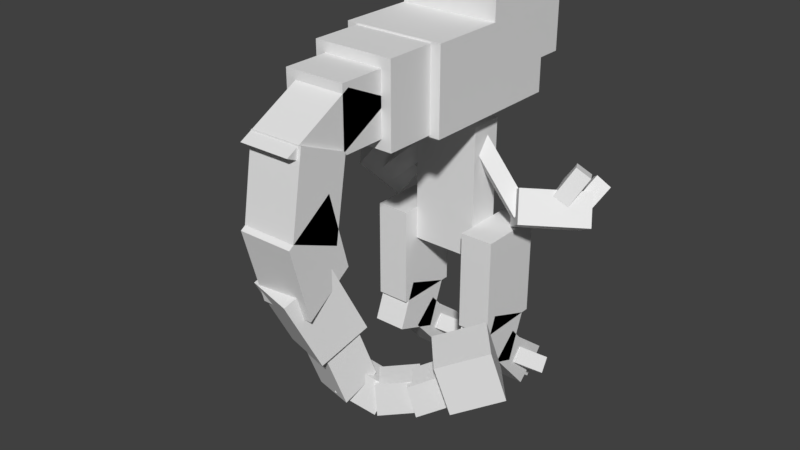 # Source: Mewtwo_Mega-Y.blend  (saved by Blender 2.77.0; exported with 4.5.12 LTS)
import bpy
from mathutils import Matrix  # noqa: F401  (used for matrix-valued properties, if any)

bpy.ops.wm.read_factory_settings(use_empty=True)
scene = bpy.context.scene
scene.name = 'Scene'

# ---- collections
col_collection_1 = bpy.data.collections.new('Collection 1'); scene.collection.children.link(col_collection_1)

# ---- world
world_world = bpy.data.worlds.new('World'); scene.world = world_world
world_world.color = (0.05088, 0.05088, 0.05088)
world_world.use_sun_shadow = False
world_world.sun_shadow_jitter_overblur = 0.0
world_world.cycles.sampling_method = 'MANUAL'

# ---- meshes
me_body = bpy.data.meshes.new('Body')
me_body.from_pydata([(0.125, -0.2781, -0.02813), (-0.125, -0.2781, -0.02813), (-0.125, 0.2219, -0.02813), (0.125, 0.2219, -0.02813), (-0.125, -0.2781, 0.09687), (0.125, -0.2781, 0.09687), (0.125, 0.2219, 0.09687), (-0.125, 0.2219, 0.09687), (0.03125, -0.09688, -0.06563), (-0.03125, -0.09688, -0.06563), (-0.03125, 0.1531, -0.06563), (0.03125, 0.1531, -0.06563), (-0.03125, -0.09688, -0.003125), (0.03125, -0.09688, -0.003125), (0.03125, 0.1531, -0.003125), (-0.03125, 0.1531, -0.003125)], [], [(0, 1, 2, 3), (4, 5, 6, 7), (3, 2, 7, 6), (5, 4, 1, 0), (5, 0, 3, 6), (1, 4, 7, 2), (8, 9, 10, 11), (12, 13, 14, 15), (11, 10, 15, 14), (13, 12, 9, 8), (13, 8, 11, 14), (9, 12, 15, 10)])
_uv = me_body.uv_layers.new(name='UVMap')
_uv.uv.foreach_set('vector', [0.2344, 0.6875, 0.2656, 0.6875, 0.2656, 0.75, 0.2344, 0.75, 0.2969, 0.6875, 0.3281, 0.6875, 0.3281, 0.75, 0.2969, 0.75, 0.2344, 0.75, 0.2656, 0.75, 0.2656, 0.8125, 0.2344, 0.8125, 0.2656, 0.75, 0.2969, 0.75, 0.2969, 0.8125, 0.2656, 0.8125, 0.2031, 0.6875, 0.2344, 0.6875, 0.2344, 0.75, 0.2031, 0.75, 0.2656, 0.6875, 0.2969, 0.6875, 0.2969, 0.75, 0.2656, 0.75, 0.2188, 0.7188, 0.2344, 0.7188, 0.2344, 0.7812, 0.2188, 0.7812, 0.25, 0.7188, 0.2656, 0.7188, 0.2656, 0.7812, 0.25, 0.7812, 0.2188, 0.7812, 0.2344, 0.7812, 0.2344, 0.8125, 0.2188, 0.8125, 0.2344, 0.7812, 0.25, 0.7812, 0.25, 0.8125, 0.2344, 0.8125, 0.2031, 0.7188, 0.2188, 0.7188, 0.2188, 0.7812, 0.2031, 0.7812, 0.2344, 0.7188, 0.25, 0.7188, 0.25, 0.7812, 0.2344, 0.7812])
me_body.use_remesh_preserve_volume = False
me_body.use_remesh_preserve_attributes = False
me_body.use_mirror_vertex_groups = False
me_body.update()
me_r_group_leg = bpy.data.meshes.new('R_Group_Leg')
me_r_group_leg.from_pydata([(0.0625, -0.1875, -0.125), (-0.0625, -0.1875, -0.125), (-0.0625, 0.1875, -0.125), (0.0625, 0.1875, -0.125), (-0.0625, -0.1875, 0.125), (0.0625, -0.1875, 0.125), (0.0625, 0.1875, 0.125), (-0.0625, 0.1875, 0.125)], [], [(0, 1, 2, 3), (4, 5, 6, 7), (3, 2, 7, 6), (5, 4, 1, 0), (5, 0, 3, 6), (1, 4, 7, 2)])
_uv = me_r_group_leg.uv_layers.new(name='UVMap')
_uv.uv.foreach_set('vector', [0.0625, 0.0, 0.09375, 0.0, 0.09375, 0.1875, 0.0625, 0.1875, 0.1562, 0.0, 0.1875, 0.0, 0.1875, 0.1875, 0.1562, 0.1875, 0.0625, 0.1875, 0.09375, 0.1875, 0.09375, 0.3125, 0.0625, 0.3125, 0.09375, 0.1875, 0.125, 0.1875, 0.125, 0.3125, 0.09375, 0.3125, 0.0, 0.0, 0.0625, 0.0, 0.0625, 0.1875, 0.0, 0.1875, 0.09375, 0.0, 0.1562, 0.0, 0.1562, 0.1875, 0.09375, 0.1875])
me_r_group_leg.use_remesh_preserve_volume = False
me_r_group_leg.use_remesh_preserve_attributes = False
me_r_group_leg.use_mirror_vertex_groups = False
me_r_group_leg.update()
me_r_leg = bpy.data.meshes.new('R_Leg')
me_r_leg.from_pydata([(0.0625, -0.121, -0.0542), (-0.0625, -0.121, -0.0542), (-0.0625, 0.0542, -0.121), (0.0625, 0.0542, -0.121), (-0.0625, -0.0542, 0.121), (0.0625, -0.0542, 0.121), (0.0625, 0.121, 0.0542), (-0.0625, 0.121, 0.0542)], [], [(0, 1, 2, 3), (4, 5, 6, 7), (3, 2, 7, 6), (5, 4, 1, 0), (5, 0, 3, 6), (1, 4, 7, 2)])
_uv = me_r_leg.uv_layers.new(name='UVMap')
_uv.uv.foreach_set('vector', [0.0625, 0.09375, 0.09375, 0.09375, 0.09375, 0.1875, 0.0625, 0.1875, 0.1406, 0.09375, 0.1719, 0.09375, 0.1719, 0.1875, 0.1406, 0.1875, 0.0625, 0.1875, 0.09375, 0.1875, 0.09375, 0.2812, 0.0625, 0.2812, 0.09375, 0.1875, 0.125, 0.1875, 0.125, 0.2812, 0.09375, 0.2812, 0.01562, 0.09375, 0.0625, 0.09375, 0.0625, 0.1875, 0.01562, 0.1875, 0.09375, 0.09375, 0.1406, 0.09375, 0.1406, 0.1875, 0.09375, 0.1875])
me_r_leg.use_remesh_preserve_volume = False
me_r_leg.use_remesh_preserve_attributes = False
me_r_leg.use_mirror_vertex_groups = False
me_r_leg.update()
me_r_foot = bpy.data.meshes.new('R_Foot')
me_r_foot.from_pydata([(0.0625, -0.05166, -0.1299), (-0.0625, -0.05166, -0.1299), (-0.0625, 0.1349, 0.03658), (0.0625, 0.1349, 0.03658), (-0.0625, -0.1349, -0.03658), (0.0625, -0.1349, -0.03658), (0.0625, 0.05166, 0.1299), (-0.0625, 0.05166, 0.1299)], [], [(0, 1, 2, 3), (4, 5, 6, 7), (3, 2, 7, 6), (5, 4, 1, 0), (5, 0, 3, 6), (1, 4, 7, 2)])
_uv = me_r_foot.uv_layers.new(name='UVMap')
_uv.uv.foreach_set('vector', [0.0625, 0.0625, 0.09375, 0.0625, 0.09375, 0.1875, 0.0625, 0.1875, 0.125, 0.0625, 0.1562, 0.0625, 0.1562, 0.1875, 0.125, 0.1875, 0.0625, 0.1875, 0.09375, 0.1875, 0.09375, 0.25, 0.0625, 0.25, 0.09375, 0.1875, 0.125, 0.1875, 0.125, 0.25, 0.09375, 0.25, 0.03125, 0.0625, 0.0625, 0.0625, 0.0625, 0.1875, 0.03125, 0.1875, 0.09375, 0.0625, 0.125, 0.0625, 0.125, 0.1875, 0.09375, 0.1875])
me_r_foot.use_remesh_preserve_volume = False
me_r_foot.use_remesh_preserve_attributes = False
me_r_foot.use_mirror_vertex_groups = False
me_r_foot.update()
me_r_finger_3 = bpy.data.meshes.new('R_Finger_3')
me_r_finger_3.from_pydata([(-0.002292, -0.0197, -0.07393), (-0.0557, 0.004524, -0.05232), (0.008171, 0.06784, 0.0345), (0.06157, 0.04361, 0.01289), (-0.06157, -0.04361, -0.01289), (-0.00817, -0.06784, -0.0345), (0.0557, -0.004525, 0.05231), (0.002293, 0.0197, 0.07393)], [], [(0, 1, 2, 3), (4, 5, 6, 7), (3, 2, 7, 6), (5, 4, 1, 0), (5, 0, 3, 6), (1, 4, 7, 2)])
_uv = me_r_finger_3.uv_layers.new(name='UVMap')
_uv.uv.foreach_set('vector', [0.07812, 0.3438, 0.09375, 0.3438, 0.09375, 0.4062, 0.07812, 0.4062, 0.1094, 0.3438, 0.125, 0.3438, 0.125, 0.4062, 0.1094, 0.4062, 0.07812, 0.4062, 0.09375, 0.4062, 0.09375, 0.4375, 0.07812, 0.4375, 0.09375, 0.4062, 0.1094, 0.4062, 0.1094, 0.4375, 0.09375, 0.4375, 0.0625, 0.3438, 0.07812, 0.3438, 0.07812, 0.4062, 0.0625, 0.4062, 0.09375, 0.3438, 0.1094, 0.3438, 0.1094, 0.4062, 0.09375, 0.4062])
me_r_finger_3.use_remesh_preserve_volume = False
me_r_finger_3.use_remesh_preserve_attributes = False
me_r_finger_3.use_mirror_vertex_groups = False
me_r_finger_3.update()
me_r_finger_2 = bpy.data.meshes.new('R_Finger_2')
me_r_finger_2.from_pydata([(0.0557, 0.004525, -0.05232), (0.002293, -0.0197, -0.07393), (-0.06157, 0.04361, 0.01289), (-0.00817, 0.06784, 0.0345), (0.008171, -0.06784, -0.0345), (0.06157, -0.04361, -0.01289), (-0.002292, 0.0197, 0.07393), (-0.0557, -0.004524, 0.05231)], [], [(0, 1, 2, 3), (4, 5, 6, 7), (3, 2, 7, 6), (5, 4, 1, 0), (5, 0, 3, 6), (1, 4, 7, 2)])
_uv = me_r_finger_2.uv_layers.new(name='UVMap')
_uv.uv.foreach_set('vector', [0.07812, 0.3438, 0.09375, 0.3438, 0.09375, 0.4062, 0.07812, 0.4062, 0.1094, 0.3438, 0.125, 0.3438, 0.125, 0.4062, 0.1094, 0.4062, 0.07812, 0.4062, 0.09375, 0.4062, 0.09375, 0.4375, 0.07812, 0.4375, 0.09375, 0.4062, 0.1094, 0.4062, 0.1094, 0.4375, 0.09375, 0.4375, 0.0625, 0.3438, 0.07812, 0.3438, 0.07812, 0.4062, 0.0625, 0.4062, 0.09375, 0.3438, 0.1094, 0.3438, 0.1094, 0.4062, 0.09375, 0.4062])
me_r_finger_2.use_remesh_preserve_volume = False
me_r_finger_2.use_remesh_preserve_attributes = False
me_r_finger_2.use_mirror_vertex_groups = False
me_r_finger_2.update()
me_r_finger_1 = bpy.data.meshes.new('R_Finger_1')
me_r_finger_1.from_pydata([(0.03125, -0.008134, -0.1124), (-0.03125, -0.008134, -0.1124), (-0.03125, 0.1069, 0.03571), (0.03125, 0.1069, 0.03571), (-0.03125, -0.1069, -0.03571), (0.03125, -0.1069, -0.03571), (0.03125, 0.008135, 0.1124), (-0.03125, 0.008135, 0.1124)], [], [(0, 1, 2, 3), (4, 5, 6, 7), (3, 2, 7, 6), (5, 4, 1, 0), (5, 0, 3, 6), (1, 4, 7, 2)])
_uv = me_r_finger_1.uv_layers.new(name='UVMap')
_uv.uv.foreach_set('vector', [0.0625, 0.3125, 0.07812, 0.3125, 0.07812, 0.4062, 0.0625, 0.4062, 0.1094, 0.3125, 0.125, 0.3125, 0.125, 0.4062, 0.1094, 0.4062, 0.0625, 0.4062, 0.07812, 0.4062, 0.07812, 0.4688, 0.0625, 0.4688, 0.07812, 0.4062, 0.09375, 0.4062, 0.09375, 0.4688, 0.07812, 0.4688, 0.03125, 0.3125, 0.0625, 0.3125, 0.0625, 0.4062, 0.03125, 0.4062, 0.07812, 0.3125, 0.1094, 0.3125, 0.1094, 0.4062, 0.07812, 0.4062])
me_r_finger_1.use_remesh_preserve_volume = False
me_r_finger_1.use_remesh_preserve_attributes = False
me_r_finger_1.use_mirror_vertex_groups = False
me_r_finger_1.update()
me_r_arm = bpy.data.meshes.new('R_Arm')
me_r_arm.from_pydata([(0.1982, -0.2417, -0.04405), (0.1671, -0.2677, 0.003522), (-0.03375, -0.02832, 0.003522), (-0.002697, -0.002263, -0.04405), (0.2036, -0.2371, 0.04405), (0.2346, -0.2111, -0.003521), (0.03375, 0.02832, -0.003521), (0.002698, 0.002264, 0.04405)], [], [(0, 1, 2, 3), (4, 5, 6, 7), (3, 2, 7, 6), (5, 4, 1, 0), (5, 0, 3, 6), (1, 4, 7, 2)])
_uv = me_r_arm.uv_layers.new(name='UVMap')
_uv.uv.foreach_set('vector', [0.2656, 0.5625, 0.2812, 0.5625, 0.2812, 0.7188, 0.2656, 0.7188, 0.2969, 0.5625, 0.3125, 0.5625, 0.3125, 0.7188, 0.2969, 0.7188, 0.2656, 0.7188, 0.2812, 0.7188, 0.2812, 0.75, 0.2656, 0.75, 0.2812, 0.7188, 0.2969, 0.7188, 0.2969, 0.75, 0.2812, 0.75, 0.25, 0.5625, 0.2656, 0.5625, 0.2656, 0.7188, 0.25, 0.7188, 0.2812, 0.5625, 0.2969, 0.5625, 0.2969, 0.7188, 0.2812, 0.7188])
me_r_arm.use_remesh_preserve_volume = False
me_r_arm.use_remesh_preserve_attributes = False
me_r_arm.use_mirror_vertex_groups = False
me_r_arm.update()
me_r_hand = bpy.data.meshes.new('R_Hand')
me_r_hand.from_pydata([(0.09675, 0.01137, -0.2401), (0.131, -0.09737, -0.1889), (-0.06026, -0.08195, -0.02855), (-0.09447, 0.02679, -0.07983), (0.2403, -0.005632, -0.06725), (0.2061, 0.1031, -0.1185), (0.01486, 0.1185, 0.04177), (0.04908, 0.009791, 0.09305)], [], [(0, 1, 2, 3), (4, 5, 6, 7), (3, 2, 7, 6), (5, 4, 1, 0), (5, 0, 3, 6), (1, 4, 7, 2)])
_uv = me_r_hand.uv_layers.new(name='UVMap')
_uv.uv.foreach_set('vector', [0.2188, 0.6875, 0.25, 0.6875, 0.25, 0.8125, 0.2188, 0.8125, 0.2969, 0.6875, 0.3281, 0.6875, 0.3281, 0.8125, 0.2969, 0.8125, 0.2188, 0.8125, 0.25, 0.8125, 0.25, 0.9062, 0.2188, 0.9062, 0.25, 0.8125, 0.2812, 0.8125, 0.2812, 0.9062, 0.25, 0.9062, 0.1719, 0.6875, 0.2188, 0.6875, 0.2188, 0.8125, 0.1719, 0.8125, 0.25, 0.6875, 0.2969, 0.6875, 0.2969, 0.8125, 0.25, 0.8125])
me_r_hand.use_remesh_preserve_volume = False
me_r_hand.use_remesh_preserve_attributes = False
me_r_hand.use_mirror_vertex_groups = False
me_r_hand.update()
me_finger_005 = bpy.data.meshes.new('Finger.005')
me_finger_005.from_pydata([(-0.002477, -0.02016, -0.0738), (0.01408, -0.06182, 0.04288), (-0.03514, -0.02829, 0.06184), (-0.0517, 0.01337, -0.05485), (0.0517, -0.01337, 0.05485), (0.03514, 0.02829, -0.06184), (-0.01408, 0.06182, -0.04288), (0.002477, 0.02016, 0.0738)], [], [(0, 1, 2, 3), (4, 5, 6, 7), (3, 2, 7, 6), (5, 4, 1, 0), (5, 0, 3, 6), (1, 4, 7, 2)])
_uv = me_finger_005.uv_layers.new(name='UVMap')
_uv.uv.foreach_set('vector', [0.01562, 0.3125, 0.04688, 0.3125, 0.04688, 0.3438, 0.01562, 0.3438, 0.0625, 0.3125, 0.09375, 0.3125, 0.09375, 0.3438, 0.0625, 0.3438, 0.01562, 0.3438, 0.04688, 0.3438, 0.04688, 0.375, 0.01562, 0.375, 0.04688, 0.3438, 0.07812, 0.3438, 0.07812, 0.375, 0.04688, 0.375, 0.0, 0.3125, 0.01562, 0.3125, 0.01562, 0.3438, 0.0, 0.3438, 0.04688, 0.3125, 0.0625, 0.3125, 0.0625, 0.3438, 0.04688, 0.3438])
me_finger_005.use_remesh_preserve_volume = False
me_finger_005.use_remesh_preserve_attributes = False
me_finger_005.use_mirror_vertex_groups = False
me_finger_005.update()
me_finger_004 = bpy.data.meshes.new('Finger.004')
me_finger_004.from_pydata([(0.02262, 0.005801, -0.0729), (-0.01118, -0.07369, 0.01746), (-0.05906, -0.03638, 0.03237), (-0.02526, 0.0431, -0.05799), (0.02526, -0.0431, 0.05799), (0.05906, 0.03638, -0.03237), (0.01118, 0.07369, -0.01746), (-0.02262, -0.005801, 0.0729)], [], [(0, 1, 2, 3), (4, 5, 6, 7), (3, 2, 7, 6), (5, 4, 1, 0), (5, 0, 3, 6), (1, 4, 7, 2)])
_uv = me_finger_004.uv_layers.new(name='UVMap')
_uv.uv.foreach_set('vector', [0.01562, 0.3125, 0.04688, 0.3125, 0.04688, 0.3438, 0.01562, 0.3438, 0.0625, 0.3125, 0.09375, 0.3125, 0.09375, 0.3438, 0.0625, 0.3438, 0.01562, 0.3438, 0.04688, 0.3438, 0.04688, 0.375, 0.01562, 0.375, 0.04688, 0.3438, 0.07812, 0.3438, 0.07812, 0.375, 0.04688, 0.375, 0.0, 0.3125, 0.01562, 0.3125, 0.01562, 0.3438, 0.0, 0.3438, 0.04688, 0.3125, 0.0625, 0.3125, 0.0625, 0.3438, 0.04688, 0.3438])
me_finger_004.use_remesh_preserve_volume = False
me_finger_004.use_remesh_preserve_attributes = False
me_finger_004.use_mirror_vertex_groups = False
me_finger_004.update()
me_finger = bpy.data.meshes.new('Finger')
me_finger.from_pydata([(0.03634, 0.02937, -0.06063), (-0.01558, -0.07383, -0.01289), (-0.0648, -0.0403, 0.00607), (-0.01288, 0.0629, -0.04168), (0.01288, -0.0629, 0.04168), (0.0648, 0.0403, -0.00607), (0.01558, 0.07383, 0.01289), (-0.03634, -0.02937, 0.06063)], [], [(0, 1, 2, 3), (4, 5, 6, 7), (3, 2, 7, 6), (5, 4, 1, 0), (5, 0, 3, 6), (1, 4, 7, 2)])
_uv = me_finger.uv_layers.new(name='UVMap')
_uv.uv.foreach_set('vector', [0.01562, 0.3125, 0.04688, 0.3125, 0.04688, 0.3438, 0.01562, 0.3438, 0.0625, 0.3125, 0.09375, 0.3125, 0.09375, 0.3438, 0.0625, 0.3438, 0.01562, 0.3438, 0.04688, 0.3438, 0.04688, 0.375, 0.01562, 0.375, 0.04688, 0.3438, 0.07812, 0.3438, 0.07812, 0.375, 0.04688, 0.375, 0.0, 0.3125, 0.01562, 0.3125, 0.01562, 0.3438, 0.0, 0.3438, 0.04688, 0.3125, 0.0625, 0.3125, 0.0625, 0.3438, 0.04688, 0.3438])
me_finger.use_remesh_preserve_volume = False
me_finger.use_remesh_preserve_attributes = False
me_finger.use_mirror_vertex_groups = False
me_finger.update()
me_l_arm = bpy.data.meshes.new('L_Arm')
me_l_arm.from_pydata([(-0.2574, -0.1826, -0.004815), (-0.2413, -0.1961, 0.05408), (-0.01159, 0.01528, 0.03982), (-0.02763, 0.02874, -0.01907), (-0.2021, -0.2401, 0.03334), (-0.2181, -0.2267, -0.02555), (0.01159, -0.01528, -0.03981), (0.02763, -0.02874, 0.01907)], [], [(0, 1, 2, 3), (4, 5, 6, 7), (3, 2, 7, 6), (5, 4, 1, 0), (5, 0, 3, 6), (1, 4, 7, 2)])
_uv = me_l_arm.uv_layers.new(name='UVMap')
_uv.uv.foreach_set('vector', [0.2656, 0.5625, 0.2812, 0.5625, 0.2812, 0.7188, 0.2656, 0.7188, 0.2969, 0.5625, 0.3125, 0.5625, 0.3125, 0.7188, 0.2969, 0.7188, 0.2656, 0.7188, 0.2812, 0.7188, 0.2812, 0.75, 0.2656, 0.75, 0.2812, 0.7188, 0.2969, 0.7188, 0.2969, 0.75, 0.2812, 0.75, 0.25, 0.5625, 0.2656, 0.5625, 0.2656, 0.7188, 0.25, 0.7188, 0.2812, 0.5625, 0.2969, 0.5625, 0.2969, 0.7188, 0.2812, 0.7188])
me_l_arm.use_remesh_preserve_volume = False
me_l_arm.use_remesh_preserve_attributes = False
me_l_arm.use_mirror_vertex_groups = False
me_l_arm.update()
me_l_hand = bpy.data.meshes.new('L_Hand')
me_l_hand.from_pydata([(-0.1684, 0.1152, -0.1556), (-0.2245, 0.02084, -0.09577), (-0.06241, 0.0441, 0.09313), (-0.006269, 0.1384, 0.03334), (-0.1093, -0.1009, -0.1797), (-0.05311, -0.006616, -0.2395), (0.109, 0.01664, -0.05057), (0.05284, -0.07769, 0.00922)], [], [(0, 1, 2, 3), (4, 5, 6, 7), (3, 2, 7, 6), (5, 4, 1, 0), (5, 0, 3, 6), (1, 4, 7, 2)])
_uv = me_l_hand.uv_layers.new(name='UVMap')
_uv.uv.foreach_set('vector', [0.2188, 0.6875, 0.25, 0.6875, 0.25, 0.8125, 0.2188, 0.8125, 0.2969, 0.6875, 0.3281, 0.6875, 0.3281, 0.8125, 0.2969, 0.8125, 0.2188, 0.8125, 0.25, 0.8125, 0.25, 0.9062, 0.2188, 0.9062, 0.25, 0.8125, 0.2812, 0.8125, 0.2812, 0.9062, 0.25, 0.9062, 0.1719, 0.6875, 0.2188, 0.6875, 0.2188, 0.8125, 0.1719, 0.8125, 0.25, 0.6875, 0.2969, 0.6875, 0.2969, 0.8125, 0.25, 0.8125])
me_l_hand.use_remesh_preserve_volume = False
me_l_hand.use_remesh_preserve_attributes = False
me_l_hand.use_mirror_vertex_groups = False
me_l_hand.update()
me_finger_001 = bpy.data.meshes.new('Finger.001')
me_finger_001.from_pydata([(-0.04758, 0.03608, -0.04789), (-0.03999, -0.02976, 0.05809), (0.009165, 0.004518, 0.07586), (0.001568, 0.07035, -0.03012), (-0.001567, -0.07035, 0.03012), (-0.009165, -0.004518, -0.07586), (0.03999, 0.02976, -0.05809), (0.04758, -0.03608, 0.04789)], [], [(0, 1, 2, 3), (4, 5, 6, 7), (3, 2, 7, 6), (5, 4, 1, 0), (5, 0, 3, 6), (1, 4, 7, 2)])
_uv = me_finger_001.uv_layers.new(name='UVMap')
_uv.uv.foreach_set('vector', [0.01562, 0.3125, 0.04688, 0.3125, 0.04688, 0.3438, 0.01562, 0.3438, 0.0625, 0.3125, 0.09375, 0.3125, 0.09375, 0.3438, 0.0625, 0.3438, 0.01562, 0.3438, 0.04688, 0.3438, 0.04688, 0.375, 0.01562, 0.375, 0.04688, 0.3438, 0.07812, 0.3438, 0.07812, 0.375, 0.04688, 0.375, 0.0, 0.3125, 0.01562, 0.3125, 0.01562, 0.3438, 0.0, 0.3438, 0.04688, 0.3125, 0.0625, 0.3125, 0.0625, 0.3438, 0.04688, 0.3438])
me_finger_001.use_remesh_preserve_volume = False
me_finger_001.use_remesh_preserve_attributes = False
me_finger_001.use_mirror_vertex_groups = False
me_finger_001.update()
me_finger_002 = bpy.data.meshes.new('Finger.002')
me_finger_002.from_pydata([(-0.06061, 0.04421, -0.0152), (-0.02187, -0.05932, 0.04316), (0.02742, -0.02818, 0.06568), (-0.01132, 0.07535, 0.007315), (0.01132, -0.07535, -0.007314), (-0.02742, 0.02818, -0.06568), (0.02187, 0.05931, -0.04316), (0.06061, -0.04421, 0.0152)], [], [(0, 1, 2, 3), (4, 5, 6, 7), (3, 2, 7, 6), (5, 4, 1, 0), (5, 0, 3, 6), (1, 4, 7, 2)])
_uv = me_finger_002.uv_layers.new(name='UVMap')
_uv.uv.foreach_set('vector', [0.01562, 0.3125, 0.04688, 0.3125, 0.04688, 0.3438, 0.01562, 0.3438, 0.0625, 0.3125, 0.09375, 0.3125, 0.09375, 0.3438, 0.0625, 0.3438, 0.01562, 0.3438, 0.04688, 0.3438, 0.04688, 0.375, 0.01562, 0.375, 0.04688, 0.3438, 0.07812, 0.3438, 0.07812, 0.375, 0.04688, 0.375, 0.0, 0.3125, 0.01562, 0.3125, 0.01562, 0.3438, 0.0, 0.3438, 0.04688, 0.3125, 0.0625, 0.3125, 0.0625, 0.3438, 0.04688, 0.3438])
me_finger_002.use_remesh_preserve_volume = False
me_finger_002.use_remesh_preserve_attributes = False
me_finger_002.use_mirror_vertex_groups = False
me_finger_002.update()
me_finger_003 = bpy.data.meshes.new('Finger.003')
me_finger_003.from_pydata([(-0.02619, 0.02695, -0.06669), (-0.05807, -0.006553, 0.04944), (-0.008774, 0.02459, 0.07196), (0.0231, 0.05809, -0.04417), (-0.0231, -0.05809, 0.04417), (0.008774, -0.02458, -0.07196), (0.05807, 0.006553, -0.04944), (0.02619, -0.02695, 0.06669)], [], [(0, 1, 2, 3), (4, 5, 6, 7), (3, 2, 7, 6), (5, 4, 1, 0), (5, 0, 3, 6), (1, 4, 7, 2)])
_uv = me_finger_003.uv_layers.new(name='UVMap')
_uv.uv.foreach_set('vector', [0.01562, 0.3125, 0.04688, 0.3125, 0.04688, 0.3438, 0.01562, 0.3438, 0.0625, 0.3125, 0.09375, 0.3125, 0.09375, 0.3438, 0.0625, 0.3438, 0.01562, 0.3438, 0.04688, 0.3438, 0.04688, 0.375, 0.01562, 0.375, 0.04688, 0.3438, 0.07812, 0.3438, 0.07812, 0.375, 0.04688, 0.375, 0.0, 0.3125, 0.01562, 0.3125, 0.01562, 0.3438, 0.0, 0.3438, 0.04688, 0.3125, 0.0625, 0.3125, 0.0625, 0.3438, 0.04688, 0.3438])
me_finger_003.use_remesh_preserve_volume = False
me_finger_003.use_remesh_preserve_attributes = False
me_finger_003.use_mirror_vertex_groups = False
me_finger_003.update()
me_neck = bpy.data.meshes.new('Neck')
me_neck.from_pydata([(0.03125, -0.0625, -0.03125), (-0.03125, -0.0625, -0.03125), (-0.03125, 0.0625, -0.03125), (0.03125, 0.0625, -0.03125), (-0.03125, -0.0625, 0.03125), (0.03125, -0.0625, 0.03125), (0.03125, 0.0625, 0.03125), (-0.03125, 0.0625, 0.03125)], [], [(0, 1, 2, 3), (4, 5, 6, 7), (3, 2, 7, 6), (5, 4, 1, 0), (5, 0, 3, 6), (1, 4, 7, 2)])
_uv = me_neck.uv_layers.new(name='UVMap')
_uv.uv.foreach_set('vector', [0.07812, 0.5938, 0.09375, 0.5938, 0.09375, 0.6562, 0.07812, 0.6562, 0.1094, 0.5938, 0.125, 0.5938, 0.125, 0.6562, 0.1094, 0.6562, 0.07812, 0.6562, 0.09375, 0.6562, 0.09375, 0.6875, 0.07812, 0.6875, 0.09375, 0.6562, 0.1094, 0.6562, 0.1094, 0.6875, 0.09375, 0.6875, 0.0625, 0.5938, 0.07812, 0.5938, 0.07812, 0.6562, 0.0625, 0.6562, 0.09375, 0.5938, 0.1094, 0.5938, 0.1094, 0.6562, 0.09375, 0.6562])
me_neck.use_remesh_preserve_volume = False
me_neck.use_remesh_preserve_attributes = False
me_neck.use_mirror_vertex_groups = False
me_neck.update()
me_head = bpy.data.meshes.new('Head')
me_head.from_pydata([(0.1688, -0.03125, -0.2187), (-0.2062, -0.03125, -0.2187), (-0.2062, 0.2812, -0.2187), (0.1688, 0.2812, -0.2187), (-0.2062, -0.03125, 0.3438), (0.1688, -0.03125, 0.3438), (0.1688, 0.2812, 0.3438), (-0.2062, 0.2812, 0.3438), (0.1313, -0.025, 0.3438), (-0.1688, -0.025, 0.3438), (-0.1688, 0.275, 0.3438), (0.1313, 0.275, 0.3438), (-0.1688, -0.025, 0.5313), (0.1313, -0.025, 0.5313), (0.1313, 0.275, 0.5313), (-0.1688, 0.275, 0.5313), (0.09375, 0.0125, 0.5125), (-0.1312, 0.0125, 0.5125), (-0.1312, 0.2375, 0.5125), (0.09375, 0.2375, 0.5125), (-0.1312, 0.0125, 0.7), (0.09375, 0.0125, 0.7), (0.09375, 0.2375, 0.7), (-0.1312, 0.2375, 0.7), (0.09375, 0.1334, 0.4923), (-0.09375, 0.1334, 0.4923), (-0.09375, 0.2188, 0.675), (0.09375, 0.2188, 0.675), (-0.09375, -0.003603, 0.7482), (0.09375, -0.003603, 0.7482), (0.09375, 0.08171, 0.9309), (-0.09375, 0.08171, 0.9309), (0.1063, -0.2585, 0.7548), (-0.09375, -0.2585, 0.7548), (-0.09375, 0.03125, 0.7063), (0.1063, 0.03125, 0.7063), (-0.09375, -0.1809, 0.9359), (0.1063, -0.1809, 0.9359), (0.1063, 0.1089, 0.8874), (-0.09375, 0.1089, 0.8874), (0.1063, -0.3502, 0.7065), (-0.09375, -0.3502, 0.7065), (-0.09375, -0.075, 0.7813), (0.1063, -0.075, 0.7813), (-0.09375, -0.4697, 0.8785), (0.1063, -0.4697, 0.8785), (0.1063, -0.1945, 0.9532), (-0.09375, -0.1945, 0.9532), (0.1396, -0.5776, 0.6621), (-0.04093, -0.5776, 0.6116), (-0.0743, -0.325, 0.7307), (0.1063, -0.325, 0.7813), (-0.08636, -0.6601, 0.7737), (0.09419, -0.6601, 0.8243), (0.06082, -0.4075, 0.9434), (-0.1197, -0.4075, 0.8928), (0.1392, -0.7733, 0.6206), (-0.005246, -0.7733, 0.5869), (-0.03194, -0.5375, 0.6663), (0.1125, -0.5375, 0.7), (-0.04159, -0.8502, 0.695), (0.1029, -0.8502, 0.7287), (0.07616, -0.6145, 0.8081), (-0.06828, -0.6145, 0.7744), (0.2724, -0.7835, 0.5536), (0.2075, -0.7835, 0.4775), (0.09362, -0.7963, 0.5745), (0.1585, -0.7963, 0.6507), (0.2127, -0.9082, 0.4731), (0.2776, -0.9082, 0.5492), (0.1637, -0.921, 0.6462), (0.09881, -0.921, 0.5701), (0.1864, -0.8188, 0.6095), (0.1215, -0.8188, 0.5334), (0.02265, -0.725, 0.6176), (0.0875, -0.725, 0.6938), (0.08347, -0.927, 0.5658), (0.1483, -0.927, 0.6419), (0.04944, -0.8333, 0.7262), (-0.01541, -0.8333, 0.6501), (0.3624, -0.7375, 0.5068), (0.2975, -0.7375, 0.4307), (0.1883, -0.7922, 0.5237), (0.2532, -0.7922, 0.5999), (0.3197, -0.8571, 0.4118), (0.3846, -0.8571, 0.4879), (0.2754, -0.9118, 0.5809), (0.2105, -0.9118, 0.5048), (0.4905, -0.625, 0.4757), (0.3689, -0.625, 0.333), (0.2323, -0.6797, 0.4493), (0.3539, -0.6797, 0.592), (0.4105, -0.8043, 0.2975), (0.5321, -0.8043, 0.4402), (0.3956, -0.859, 0.5565), (0.274, -0.859, 0.4138)], [], [(0, 1, 2, 3), (4, 5, 6, 7), (3, 2, 7, 6), (5, 4, 1, 0), (5, 0, 3, 6), (1, 4, 7, 2), (8, 9, 10, 11), (12, 13, 14, 15), (11, 10, 15, 14), (13, 12, 9, 8), (13, 8, 11, 14), (9, 12, 15, 10), (16, 17, 18, 19), (20, 21, 22, 23), (19, 18, 23, 22), (21, 20, 17, 16), (21, 16, 19, 22), (17, 20, 23, 18), (24, 25, 26, 27), (28, 29, 30, 31), (27, 26, 31, 30), (29, 28, 25, 24), (29, 24, 27, 30), (25, 28, 31, 26), (32, 33, 34, 35), (36, 37, 38, 39), (35, 34, 39, 38), (37, 36, 33, 32), (37, 32, 35, 38), (33, 36, 39, 34), (40, 41, 42, 43), (44, 45, 46, 47), (43, 42, 47, 46), (45, 44, 41, 40), (45, 40, 43, 46), (41, 44, 47, 42), (48, 49, 50, 51), (52, 53, 54, 55), (51, 50, 55, 54), (53, 52, 49, 48), (53, 48, 51, 54), (49, 52, 55, 50), (56, 57, 58, 59), (60, 61, 62, 63), (59, 58, 63, 62), (61, 60, 57, 56), (61, 56, 59, 62), (57, 60, 63, 58), (64, 65, 66, 67), (68, 69, 70, 71), (67, 66, 71, 70), (69, 68, 65, 64), (69, 64, 67, 70), (65, 68, 71, 66), (72, 73, 74, 75), (76, 77, 78, 79), (75, 74, 79, 78), (77, 76, 73, 72), (77, 72, 75, 78), (73, 76, 79, 74), (80, 81, 82, 83), (84, 85, 86, 87), (83, 82, 87, 86), (85, 84, 81, 80), (85, 80, 83, 86), (81, 84, 87, 82), (88, 89, 90, 91), (92, 93, 94, 95), (91, 90, 95, 94), (93, 92, 89, 88), (93, 88, 91, 94), (89, 92, 95, 90)])
_uv = me_head.uv_layers.new(name='UVMap')
_uv.uv.foreach_set('vector', [0.1406, 0.5625, 0.2344, 0.5625, 0.2344, 0.7188, 0.1406, 0.7188, 0.375, 0.5625, 0.4688, 0.5625, 0.4688, 0.7188, 0.375, 0.7188, 0.1406, 0.7188, 0.2344, 0.7188, 0.2344, 1.0, 0.1406, 1.0, 0.2344, 0.7188, 0.3281, 0.7188, 0.3281, 1.0, 0.2344, 1.0, 0.0, 0.5625, 0.1406, 0.5625, 0.1406, 0.7188, 0.0, 0.7188, 0.2344, 0.5625, 0.375, 0.5625, 0.375, 0.7188, 0.2344, 0.7188, 0.04688, 0.3125, 0.09375, 0.3125, 0.09375, 0.4062, 0.04688, 0.4062, 0.1406, 0.3125, 0.1875, 0.3125, 0.1875, 0.4062, 0.1406, 0.4062, 0.04688, 0.4062, 0.09375, 0.4062, 0.09375, 0.5, 0.04688, 0.5, 0.09375, 0.4062, 0.1406, 0.4062, 0.1406, 0.5, 0.09375, 0.5, 0.0, 0.3125, 0.04688, 0.3125, 0.04688, 0.4062, 0.0, 0.4062, 0.09375, 0.3125, 0.1406, 0.3125, 0.1406, 0.4062, 0.09375, 0.4062, 0.04688, 0.3125, 0.09375, 0.3125, 0.09375, 0.4062, 0.04688, 0.4062, 0.1406, 0.3125, 0.1875, 0.3125, 0.1875, 0.4062, 0.1406, 0.4062, 0.04688, 0.4062, 0.09375, 0.4062, 0.09375, 0.5, 0.04688, 0.5, 0.09375, 0.4062, 0.1406, 0.4062, 0.1406, 0.5, 0.09375, 0.5, 0.0, 0.3125, 0.04688, 0.3125, 0.04688, 0.4062, 0.0, 0.4062, 0.09375, 0.3125, 0.1406, 0.3125, 0.1406, 0.4062, 0.09375, 0.4062, 0.04688, 0.3438, 0.09375, 0.3438, 0.09375, 0.4062, 0.04688, 0.4062, 0.1406, 0.3438, 0.1875, 0.3438, 0.1875, 0.4062, 0.1406, 0.4062, 0.04688, 0.4062, 0.09375, 0.4062, 0.09375, 0.5, 0.04688, 0.5, 0.09375, 0.4062, 0.1406, 0.4062, 0.1406, 0.5, 0.09375, 0.5, 0.0, 0.3438, 0.04688, 0.3438, 0.04688, 0.4062, 0.0, 0.4062, 0.09375, 0.3438, 0.1406, 0.3438, 0.1406, 0.4062, 0.09375, 0.4062, 0.0625, 0.3125, 0.09375, 0.3125, 0.09375, 0.4062, 0.0625, 0.4062, 0.1406, 0.3125, 0.1719, 0.3125, 0.1719, 0.4062, 0.1406, 0.4062, 0.0625, 0.4062, 0.09375, 0.4062, 0.09375, 0.5, 0.0625, 0.5, 0.09375, 0.4062, 0.125, 0.4062, 0.125, 0.5, 0.09375, 0.5, 0.01562, 0.3125, 0.0625, 0.3125, 0.0625, 0.4062, 0.01562, 0.4062, 0.09375, 0.3125, 0.1406, 0.3125, 0.1406, 0.4062, 0.09375, 0.4062, 0.0625, 0.3125, 0.09375, 0.3125, 0.09375, 0.4062, 0.0625, 0.4062, 0.1406, 0.3125, 0.1719, 0.3125, 0.1719, 0.4062, 0.1406, 0.4062, 0.0625, 0.4062, 0.09375, 0.4062, 0.09375, 0.5, 0.0625, 0.5, 0.09375, 0.4062, 0.125, 0.4062, 0.125, 0.5, 0.09375, 0.5, 0.01562, 0.3125, 0.0625, 0.3125, 0.0625, 0.4062, 0.01562, 0.4062, 0.09375, 0.3125, 0.1406, 0.3125, 0.1406, 0.4062, 0.09375, 0.4062, 0.07812, 0.3125, 0.1094, 0.3125, 0.1094, 0.4062, 0.07812, 0.4062, 0.1406, 0.3125, 0.1719, 0.3125, 0.1719, 0.4062, 0.1406, 0.4062, 0.07812, 0.4062, 0.1094, 0.4062, 0.1094, 0.4688, 0.07812, 0.4688, 0.1094, 0.4062, 0.1406, 0.4062, 0.1406, 0.4688, 0.1094, 0.4688, 0.04688, 0.3125, 0.07812, 0.3125, 0.07812, 0.4062, 0.04688, 0.4062, 0.1094, 0.3125, 0.1406, 0.3125, 0.1406, 0.4062, 0.1094, 0.4062, 0.07812, 0.3125, 0.1094, 0.3125, 0.1094, 0.4062, 0.07812, 0.4062, 0.1406, 0.3125, 0.1719, 0.3125, 0.1719, 0.4062, 0.1406, 0.4062, 0.07812, 0.4062, 0.1094, 0.4062, 0.1094, 0.4688, 0.07812, 0.4688, 0.1094, 0.4062, 0.1406, 0.4062, 0.1406, 0.4688, 0.1094, 0.4688, 0.04688, 0.3125, 0.07812, 0.3125, 0.07812, 0.4062, 0.04688, 0.4062, 0.1094, 0.3125, 0.1406, 0.3125, 0.1406, 0.4062, 0.1094, 0.4062, 0.07812, 0.3125, 0.1094, 0.3125, 0.1094, 0.4062, 0.07812, 0.4062, 0.1406, 0.3125, 0.1719, 0.3125, 0.1719, 0.4062, 0.1406, 0.4062, 0.07812, 0.4062, 0.1094, 0.4062, 0.1094, 0.4688, 0.07812, 0.4688, 0.1094, 0.4062, 0.1406, 0.4062, 0.1406, 0.4688, 0.1094, 0.4688, 0.04688, 0.3125, 0.07812, 0.3125, 0.07812, 0.4062, 0.04688, 0.4062, 0.1094, 0.3125, 0.1406, 0.3125, 0.1406, 0.4062, 0.1094, 0.4062, 0.07812, 0.3125, 0.1094, 0.3125, 0.1094, 0.4062, 0.07812, 0.4062, 0.1406, 0.3125, 0.1719, 0.3125, 0.1719, 0.4062, 0.1406, 0.4062, 0.07812, 0.4062, 0.1094, 0.4062, 0.1094, 0.4688, 0.07812, 0.4688, 0.1094, 0.4062, 0.1406, 0.4062, 0.1406, 0.4688, 0.1094, 0.4688, 0.04688, 0.3125, 0.07812, 0.3125, 0.07812, 0.4062, 0.04688, 0.4062, 0.1094, 0.3125, 0.1406, 0.3125, 0.1406, 0.4062, 0.1094, 0.4062, 0.07812, 0.3125, 0.1094, 0.3125, 0.1094, 0.4062, 0.07812, 0.4062, 0.1406, 0.3125, 0.1719, 0.3125, 0.1719, 0.4062, 0.1406, 0.4062, 0.07812, 0.4062, 0.1094, 0.4062, 0.1094, 0.4688, 0.07812, 0.4688, 0.1094, 0.4062, 0.1406, 0.4062, 0.1406, 0.4688, 0.1094, 0.4688, 0.04688, 0.3125, 0.07812, 0.3125, 0.07812, 0.4062, 0.04688, 0.4062, 0.1094, 0.3125, 0.1406, 0.3125, 0.1406, 0.4062, 0.1094, 0.4062, 0.04688, 0.3125, 0.09375, 0.3125, 0.09375, 0.4062, 0.04688, 0.4062, 0.1406, 0.3125, 0.1875, 0.3125, 0.1875, 0.4062, 0.1406, 0.4062, 0.04688, 0.4062, 0.09375, 0.4062, 0.09375, 0.5, 0.04688, 0.5, 0.09375, 0.4062, 0.1406, 0.4062, 0.1406, 0.5, 0.09375, 0.5, 0.0, 0.3125, 0.04688, 0.3125, 0.04688, 0.4062, 0.0, 0.4062, 0.09375, 0.3125, 0.1406, 0.3125, 0.1406, 0.4062, 0.09375, 0.4062])
me_head.use_remesh_preserve_volume = False
me_head.use_remesh_preserve_attributes = False
me_head.use_mirror_vertex_groups = False
me_head.update()
me_horns = bpy.data.meshes.new('Horns')
me_horns.from_pydata([(0.1875, -0.1562, -0.1875), (-0.1875, -0.1562, -0.1875), (-0.1875, 0.1562, -0.1875), (0.1875, 0.1562, -0.1875), (-0.1875, -0.1562, 0.1875), (0.1875, -0.1562, 0.1875), (0.1875, 0.1562, 0.1875), (-0.1875, 0.1562, 0.1875)], [], [(0, 1, 2, 3), (4, 5, 6, 7), (3, 2, 7, 6), (5, 4, 1, 0), (5, 0, 3, 6), (1, 4, 7, 2)])
_uv = me_horns.uv_layers.new(name='UVMap')
_uv.uv.foreach_set('vector', [0.5625, 0.5625, 0.6562, 0.5625, 0.6562, 0.7188, 0.5625, 0.7188, 0.75, 0.5625, 0.8438, 0.5625, 0.8438, 0.7188, 0.75, 0.7188, 0.5625, 0.7188, 0.6562, 0.7188, 0.6562, 0.9062, 0.5625, 0.9062, 0.6562, 0.7188, 0.75, 0.7188, 0.75, 0.9062, 0.6562, 0.9062, 0.4688, 0.5625, 0.5625, 0.5625, 0.5625, 0.7188, 0.4688, 0.7188, 0.6562, 0.5625, 0.75, 0.5625, 0.75, 0.7188, 0.6562, 0.7188])
me_horns.use_remesh_preserve_volume = False
me_horns.use_remesh_preserve_attributes = False
me_horns.use_mirror_vertex_groups = False
me_horns.update()
me_l_group_leg = bpy.data.meshes.new('L_Group_Leg')
me_l_group_leg.from_pydata([(0.0625, -0.1875, -0.125), (-0.0625, -0.1875, -0.125), (-0.0625, 0.1875, -0.125), (0.0625, 0.1875, -0.125), (-0.0625, -0.1875, 0.125), (0.0625, -0.1875, 0.125), (0.0625, 0.1875, 0.125), (-0.0625, 0.1875, 0.125)], [], [(0, 1, 2, 3), (4, 5, 6, 7), (3, 2, 7, 6), (5, 4, 1, 0), (5, 0, 3, 6), (1, 4, 7, 2)])
_uv = me_l_group_leg.uv_layers.new(name='UVMap')
_uv.uv.foreach_set('vector', [0.0625, 0.0, 0.09375, 0.0, 0.09375, 0.1875, 0.0625, 0.1875, 0.1562, 0.0, 0.1875, 0.0, 0.1875, 0.1875, 0.1562, 0.1875, 0.0625, 0.1875, 0.09375, 0.1875, 0.09375, 0.3125, 0.0625, 0.3125, 0.09375, 0.1875, 0.125, 0.1875, 0.125, 0.3125, 0.09375, 0.3125, 0.0, 0.0, 0.0625, 0.0, 0.0625, 0.1875, 0.0, 0.1875, 0.09375, 0.0, 0.1562, 0.0, 0.1562, 0.1875, 0.09375, 0.1875])
me_l_group_leg.use_remesh_preserve_volume = False
me_l_group_leg.use_remesh_preserve_attributes = False
me_l_group_leg.use_mirror_vertex_groups = False
me_l_group_leg.update()
me_l_leg = bpy.data.meshes.new('L_Leg')
me_l_leg.from_pydata([(0.0625, -0.121, -0.0542), (-0.0625, -0.121, -0.0542), (-0.0625, 0.0542, -0.121), (0.0625, 0.0542, -0.121), (-0.0625, -0.0542, 0.121), (0.0625, -0.0542, 0.121), (0.0625, 0.121, 0.0542), (-0.0625, 0.121, 0.0542)], [], [(0, 1, 2, 3), (4, 5, 6, 7), (3, 2, 7, 6), (5, 4, 1, 0), (5, 0, 3, 6), (1, 4, 7, 2)])
_uv = me_l_leg.uv_layers.new(name='UVMap')
_uv.uv.foreach_set('vector', [0.0625, 0.09375, 0.09375, 0.09375, 0.09375, 0.1875, 0.0625, 0.1875, 0.1406, 0.09375, 0.1719, 0.09375, 0.1719, 0.1875, 0.1406, 0.1875, 0.0625, 0.1875, 0.09375, 0.1875, 0.09375, 0.2812, 0.0625, 0.2812, 0.09375, 0.1875, 0.125, 0.1875, 0.125, 0.2812, 0.09375, 0.2812, 0.01562, 0.09375, 0.0625, 0.09375, 0.0625, 0.1875, 0.01562, 0.1875, 0.09375, 0.09375, 0.1406, 0.09375, 0.1406, 0.1875, 0.09375, 0.1875])
me_l_leg.use_remesh_preserve_volume = False
me_l_leg.use_remesh_preserve_attributes = False
me_l_leg.use_mirror_vertex_groups = False
me_l_leg.update()
me_l_foot = bpy.data.meshes.new('L_Foot')
me_l_foot.from_pydata([(0.0625, -0.05166, -0.1299), (-0.0625, -0.05166, -0.1299), (-0.0625, 0.1349, 0.03658), (0.0625, 0.1349, 0.03658), (-0.0625, -0.1349, -0.03658), (0.0625, -0.1349, -0.03658), (0.0625, 0.05166, 0.1299), (-0.0625, 0.05166, 0.1299)], [], [(0, 1, 2, 3), (4, 5, 6, 7), (3, 2, 7, 6), (5, 4, 1, 0), (5, 0, 3, 6), (1, 4, 7, 2)])
_uv = me_l_foot.uv_layers.new(name='UVMap')
_uv.uv.foreach_set('vector', [0.0625, 0.0625, 0.09375, 0.0625, 0.09375, 0.1875, 0.0625, 0.1875, 0.125, 0.0625, 0.1562, 0.0625, 0.1562, 0.1875, 0.125, 0.1875, 0.0625, 0.1875, 0.09375, 0.1875, 0.09375, 0.25, 0.0625, 0.25, 0.09375, 0.1875, 0.125, 0.1875, 0.125, 0.25, 0.09375, 0.25, 0.03125, 0.0625, 0.0625, 0.0625, 0.0625, 0.1875, 0.03125, 0.1875, 0.09375, 0.0625, 0.125, 0.0625, 0.125, 0.1875, 0.09375, 0.1875])
me_l_foot.use_remesh_preserve_volume = False
me_l_foot.use_remesh_preserve_attributes = False
me_l_foot.use_mirror_vertex_groups = False
me_l_foot.update()
me_l_finger_1 = bpy.data.meshes.new('L_Finger_1')
me_l_finger_1.from_pydata([(0.03125, -0.008134, -0.1124), (-0.03125, -0.008134, -0.1124), (-0.03125, 0.1069, 0.03571), (0.03125, 0.1069, 0.03571), (-0.03125, -0.1069, -0.03571), (0.03125, -0.1069, -0.03571), (0.03125, 0.008135, 0.1124), (-0.03125, 0.008135, 0.1124)], [], [(0, 1, 2, 3), (4, 5, 6, 7), (3, 2, 7, 6), (5, 4, 1, 0), (5, 0, 3, 6), (1, 4, 7, 2)])
_uv = me_l_finger_1.uv_layers.new(name='UVMap')
_uv.uv.foreach_set('vector', [0.0625, 0.3125, 0.07812, 0.3125, 0.07812, 0.4062, 0.0625, 0.4062, 0.1094, 0.3125, 0.125, 0.3125, 0.125, 0.4062, 0.1094, 0.4062, 0.0625, 0.4062, 0.07812, 0.4062, 0.07812, 0.4688, 0.0625, 0.4688, 0.07812, 0.4062, 0.09375, 0.4062, 0.09375, 0.4688, 0.07812, 0.4688, 0.03125, 0.3125, 0.0625, 0.3125, 0.0625, 0.4062, 0.03125, 0.4062, 0.07812, 0.3125, 0.1094, 0.3125, 0.1094, 0.4062, 0.07812, 0.4062])
me_l_finger_1.use_remesh_preserve_volume = False
me_l_finger_1.use_remesh_preserve_attributes = False
me_l_finger_1.use_mirror_vertex_groups = False
me_l_finger_1.update()
me_l_finger_2 = bpy.data.meshes.new('L_Finger_2')
me_l_finger_2.from_pydata([(0.1312, 0.007477, -0.07062), (0.07779, -0.01675, -0.09224), (0.01392, 0.04656, -0.005421), (0.06733, 0.07079, 0.0162), (0.08367, -0.06489, -0.05281), (0.1371, -0.04066, -0.03119), (0.07321, 0.02266, 0.05563), (0.0198, -0.001572, 0.03401), (-0.07779, -0.02266, -0.05562), (-0.1312, 0.001572, -0.03401), (-0.06733, 0.06489, 0.05281), (-0.01392, 0.04066, 0.03119), (-0.1371, -0.04656, 0.00542), (-0.08367, -0.07079, -0.0162), (-0.0198, -0.007476, 0.07062), (-0.0732, 0.01675, 0.09224)], [], [(0, 1, 2, 3), (4, 5, 6, 7), (3, 2, 7, 6), (5, 4, 1, 0), (5, 0, 3, 6), (1, 4, 7, 2), (8, 9, 10, 11), (12, 13, 14, 15), (11, 10, 15, 14), (13, 12, 9, 8), (13, 8, 11, 14), (9, 12, 15, 10)])
_uv = me_l_finger_2.uv_layers.new(name='UVMap')
_uv.uv.foreach_set('vector', [0.07812, 0.3438, 0.09375, 0.3438, 0.09375, 0.4062, 0.07812, 0.4062, 0.1094, 0.3438, 0.125, 0.3438, 0.125, 0.4062, 0.1094, 0.4062, 0.07812, 0.4062, 0.09375, 0.4062, 0.09375, 0.4375, 0.07812, 0.4375, 0.09375, 0.4062, 0.1094, 0.4062, 0.1094, 0.4375, 0.09375, 0.4375, 0.0625, 0.3438, 0.07812, 0.3438, 0.07812, 0.4062, 0.0625, 0.4062, 0.09375, 0.3438, 0.1094, 0.3438, 0.1094, 0.4062, 0.09375, 0.4062, 0.07812, 0.3438, 0.09375, 0.3438, 0.09375, 0.4062, 0.07812, 0.4062, 0.1094, 0.3438, 0.125, 0.3438, 0.125, 0.4062, 0.1094, 0.4062, 0.07812, 0.4062, 0.09375, 0.4062, 0.09375, 0.4375, 0.07812, 0.4375, 0.09375, 0.4062, 0.1094, 0.4062, 0.1094, 0.4375, 0.09375, 0.4375, 0.0625, 0.3438, 0.07812, 0.3438, 0.07812, 0.4062, 0.0625, 0.4062, 0.09375, 0.3438, 0.1094, 0.3438, 0.1094, 0.4062, 0.09375, 0.4062])
me_l_finger_2.use_remesh_preserve_volume = False
me_l_finger_2.use_remesh_preserve_attributes = False
me_l_finger_2.use_mirror_vertex_groups = False
me_l_finger_2.update()

# ---- objects
ob_body = bpy.data.objects.new('Body', me_body)
ob_r_group_leg = bpy.data.objects.new('R_Group_Leg', me_r_group_leg)
ob_r_leg = bpy.data.objects.new('R_Leg', me_r_leg)
ob_r_foot = bpy.data.objects.new('R_Foot', me_r_foot)
ob_r_finger_3 = bpy.data.objects.new('R_Finger_3', me_r_finger_3)
ob_r_finger_2 = bpy.data.objects.new('R_Finger_2', me_r_finger_2)
ob_r_finger_1 = bpy.data.objects.new('R_Finger_1', me_r_finger_1)
ob_r_arm = bpy.data.objects.new('R_Arm', me_r_arm)
ob_r_hand = bpy.data.objects.new('R_Hand', me_r_hand)
ob_finger_005 = bpy.data.objects.new('Finger.005', me_finger_005)
ob_finger_004 = bpy.data.objects.new('Finger.004', me_finger_004)
ob_finger = bpy.data.objects.new('Finger', me_finger)
ob_l_arm = bpy.data.objects.new('L_Arm', me_l_arm)
ob_l_hand = bpy.data.objects.new('L_Hand', me_l_hand)
ob_finger_001 = bpy.data.objects.new('Finger.001', me_finger_001)
ob_finger_002 = bpy.data.objects.new('Finger.002', me_finger_002)
ob_finger_003 = bpy.data.objects.new('Finger.003', me_finger_003)
ob_neck = bpy.data.objects.new('Neck', me_neck)
ob_head = bpy.data.objects.new('Head', me_head)
ob_horns = bpy.data.objects.new('Horns', me_horns)
ob_l_group_leg = bpy.data.objects.new('L_Group_Leg', me_l_group_leg)
ob_l_leg = bpy.data.objects.new('L_Leg', me_l_leg)
ob_l_foot = bpy.data.objects.new('L_Foot', me_l_foot)
ob_l_finger_1 = bpy.data.objects.new('L_Finger_1', me_l_finger_1)
ob_l_finger_2 = bpy.data.objects.new('L_Finger_2', me_l_finger_2)

# ---- transforms, parenting, visibility, modifiers, constraints
ob_body.location = (0.0, -0.02812, 0.876)
ob_body.rotation_euler = (1.571, -0.0, 0.0)
ob_body.lineart.crease_threshold = 0.0
ob_r_group_leg.parent = ob_body
ob_r_group_leg.matrix_parent_inverse = Matrix(((1.0, 0.0, 0.0, 0.0), (0.0, -1.629e-07, 1.0, -0.876), (0.0, -1.0, -1.629e-07, -0.02812), (0.0, 0.0, 0.0, 1.0)))
ob_r_group_leg.location = (0.1875, -0.0625, 0.5354)
ob_r_group_leg.rotation_euler = (1.571, -0.0, 0.0)
ob_r_group_leg.lineart.crease_threshold = 0.0
ob_r_leg.parent = ob_r_group_leg
ob_r_leg.matrix_parent_inverse = Matrix(((1.0, -0.0, 0.0, -0.1875), (0.0, -1.629e-07, 1.0, -0.5354), (0.0, -1.0, -1.629e-07, -0.0625), (0.0, 0.0, 0.0, 1.0)))
ob_r_leg.location = (0.1875, -0.08975, 0.2937)
ob_r_leg.rotation_euler = (1.571, -0.0, 0.0)
ob_r_leg.lineart.crease_threshold = 0.0
ob_r_foot.parent = ob_r_leg
ob_r_foot.matrix_parent_inverse = Matrix(((1.0, -0.0, 0.0, -0.1875), (0.0, -1.629e-07, 1.0, -0.2937), (0.0, -1.0, -1.629e-07, -0.08975), (0.0, 0.0, 0.0, 1.0)))
ob_r_foot.location = (0.1875, 0.01414, 0.1599)
ob_r_foot.rotation_euler = (1.571, -0.0, 0.0)
ob_r_foot.lineart.crease_threshold = 0.0
ob_r_finger_3.parent = ob_r_foot
ob_r_finger_3.matrix_parent_inverse = Matrix(((1.0, -0.0, 0.0, -0.1875), (0.0, -1.629e-07, 1.0, -0.1599), (0.0, -1.0, -1.629e-07, 0.01414), (0.0, 0.0, 0.0, 1.0)))
ob_r_finger_3.location = (0.1134, 0.02753, 0.1251)
ob_r_finger_3.rotation_euler = (1.571, -0.0, 0.0)
ob_r_finger_3.lineart.crease_threshold = 0.0
ob_r_finger_2.parent = ob_r_foot
ob_r_finger_2.matrix_parent_inverse = Matrix(((1.0, -0.0, 0.0, -0.1875), (0.0, -1.629e-07, 1.0, -0.1599), (0.0, -1.0, -1.629e-07, 0.01414), (0.0, 0.0, 0.0, 1.0)))
ob_r_finger_2.location = (0.2644, 0.06414, 0.131)
ob_r_finger_2.rotation_euler = (1.571, -0.0, 0.0)
ob_r_finger_2.lineart.crease_threshold = 0.0
ob_r_finger_1.parent = ob_r_foot
ob_r_finger_1.matrix_parent_inverse = Matrix(((1.0, -0.0, 0.0, -0.1875), (0.0, -1.629e-07, 1.0, -0.1599), (0.0, -1.0, -1.629e-07, 0.01414), (0.0, 0.0, 0.0, 1.0)))
ob_r_finger_1.location = (0.1875, 0.11, 0.09829)
ob_r_finger_1.rotation_euler = (1.571, -0.0, 0.0)
ob_r_finger_1.lineart.crease_threshold = 0.0
ob_r_arm.parent = ob_body
ob_r_arm.matrix_parent_inverse = Matrix(((1.0, 0.0, 0.0, 0.0), (0.0, -1.629e-07, 1.0, -0.876), (0.0, -1.0, -1.629e-07, -0.02812), (0.0, 0.0, 0.0, 1.0)))
ob_r_arm.location = (0.0777, -0.05655, 1.038)
ob_r_arm.rotation_euler = (1.571, -0.0, 0.0)
ob_r_arm.lineart.crease_threshold = 0.0
ob_r_hand.parent = ob_r_arm
ob_r_hand.matrix_parent_inverse = Matrix(((1.0, -8.882e-16, 0.0, -0.0777), (0.0, -1.629e-07, 1.0, -1.038), (0.0, -1.0, -1.639e-07, -0.05655), (0.0, 0.0, 0.0, 1.0)))
ob_r_hand.location = (0.2786, -0.05655, 0.7982)
ob_r_hand.rotation_euler = (1.571, -0.0, 0.0)
ob_r_hand.lineart.crease_threshold = 0.0
ob_finger_005.parent = ob_r_hand
ob_finger_005.matrix_parent_inverse = Matrix(((1.0, 8.882e-16, -8.812e-25, -0.2786), (0.0, -1.629e-07, 1.0, -0.7982), (0.0, -1.0, -1.619e-07, -0.05655), (0.0, 0.0, 0.0, 1.0)))
ob_finger_005.location = (0.3304, 0.1588, 0.8235)
ob_finger_005.rotation_euler = (1.571, 4.441e-16, 4.441e-16)
ob_finger_005.lineart.crease_threshold = 0.0
ob_finger_004.parent = ob_r_hand
ob_finger_004.matrix_parent_inverse = Matrix(((1.0, 8.882e-16, -8.812e-25, -0.2786), (0.0, -1.629e-07, 1.0, -0.7982), (0.0, -1.0, -1.619e-07, -0.05655), (0.0, 0.0, 0.0, 1.0)))
ob_finger_004.location = (0.439, 0.1267, 0.8499)
ob_finger_004.rotation_euler = (1.571, 4.441e-16, 4.441e-16)
ob_finger_004.lineart.crease_threshold = 0.0
ob_finger.parent = ob_r_hand
ob_finger.matrix_parent_inverse = Matrix(((1.0, 8.882e-16, -8.812e-25, -0.2786), (0.0, -1.629e-07, 1.0, -0.7982), (0.0, -1.0, -1.619e-07, -0.05655), (0.0, 0.0, 0.0, 1.0)))
ob_finger.location = (0.4252, 0.02675, 0.9204)
ob_finger.rotation_euler = (1.571, 4.441e-16, 4.441e-16)
ob_finger.lineart.crease_threshold = 0.0
ob_l_arm.parent = ob_body
ob_l_arm.matrix_parent_inverse = Matrix(((1.0, 0.0, 0.0, 0.0), (0.0, -1.629e-07, 1.0, -0.876), (0.0, -1.0, -1.629e-07, -0.02812), (0.0, 0.0, 0.0, 1.0)))
ob_l_arm.location = (-0.07862, -0.05032, 1.007)
ob_l_arm.rotation_euler = (1.571, -0.0, 0.0)
ob_l_arm.lineart.crease_threshold = 0.0
ob_l_hand.parent = ob_l_arm
ob_l_hand.matrix_parent_inverse = Matrix(((1.0, 0.0, 0.0, 0.07862), (0.0, -1.629e-07, 1.0, -1.007), (0.0, -1.0, -1.639e-07, -0.05032), (0.0, 0.0, 0.0, 1.0)))
ob_l_hand.location = (-0.3083, -0.06459, 0.7953)
ob_l_hand.rotation_euler = (1.571, -0.0, 0.0)
ob_l_hand.lineart.crease_threshold = 0.0
ob_finger_001.parent = ob_l_hand
ob_finger_001.matrix_parent_inverse = Matrix(((1.0, 0.0, 0.0, 0.3083), (0.0, -1.629e-07, 1.0, -0.7953), (0.0, -1.0, -1.619e-07, -0.06459), (0.0, 0.0, 0.0, 1.0)))
ob_finger_001.location = (-0.428, 0.1376, 0.8443)
ob_finger_001.rotation_euler = (1.571, -0.0, 0.0)
ob_finger_001.lineart.crease_threshold = 0.0
ob_finger_002.parent = ob_l_hand
ob_finger_002.matrix_parent_inverse = Matrix(((1.0, 0.0, 0.0, 0.3083), (0.0, -1.629e-07, 1.0, -0.7953), (0.0, -1.0, -1.619e-07, -0.06459), (0.0, 0.0, 0.0, 1.0)))
ob_finger_002.location = (-0.4393, 0.05771, 0.9281)
ob_finger_002.rotation_euler = (1.571, -0.0, 0.0)
ob_finger_002.lineart.crease_threshold = 0.0
ob_finger_003.parent = ob_l_hand
ob_finger_003.matrix_parent_inverse = Matrix(((1.0, 0.0, 0.0, 0.3083), (0.0, -1.629e-07, 1.0, -0.7953), (0.0, -1.0, -1.619e-07, -0.06459), (0.0, 0.0, 0.0, 1.0)))
ob_finger_003.location = (-0.3098, 0.1303, 0.8106)
ob_finger_003.rotation_euler = (1.571, -0.0, 0.0)
ob_finger_003.lineart.crease_threshold = 0.0
ob_neck.parent = ob_body
ob_neck.matrix_parent_inverse = Matrix(((1.0, 0.0, 0.0, 0.0), (0.0, -1.629e-07, 1.0, -0.876), (0.0, -1.0, -1.629e-07, -0.02812), (0.0, 0.0, 0.0, 1.0)))
ob_neck.location = (0.01875, -0.0625, 1.129)
ob_neck.rotation_euler = (1.571, -0.0, 0.0)
ob_neck.lineart.crease_threshold = 0.0
ob_head.parent = ob_neck
ob_head.matrix_parent_inverse = Matrix(((1.0, 0.0, 0.0, -0.01875), (0.0, -1.629e-07, 1.0, -1.129), (0.0, -1.0, -1.639e-07, -0.0625), (0.0, 0.0, 0.0, 1.0)))
ob_head.location = (0.01875, -0.0625, 1.192)
ob_head.rotation_euler = (1.571, -0.0, 0.0)
ob_head.lineart.crease_threshold = 0.0
ob_horns.parent = ob_head
ob_horns.matrix_parent_inverse = Matrix(((1.0, 2.22e-16, 0.0, -0.01875), (0.0, -1.629e-07, 1.0, -1.192), (0.0, -1.0, -1.602e-07, -0.0625), (0.0, 0.0, 0.0, 1.0)))
ob_horns.location = (0.0, 0.0625, 1.442)
ob_horns.rotation_euler = (1.571, -0.0, 0.0)
ob_horns.lineart.crease_threshold = 0.0
ob_l_group_leg.parent = ob_body
ob_l_group_leg.matrix_parent_inverse = Matrix(((1.0, 0.0, 0.0, 0.0), (0.0, -1.629e-07, 1.0, -0.876), (0.0, -1.0, -1.629e-07, -0.02812), (0.0, 0.0, 0.0, 1.0)))
ob_l_group_leg.location = (-0.1875, -0.0625, 0.5354)
ob_l_group_leg.rotation_euler = (1.571, -0.0, 0.0)
ob_l_group_leg.lineart.crease_threshold = 0.0
ob_l_leg.parent = ob_l_group_leg
ob_l_leg.matrix_parent_inverse = Matrix(((1.0, 0.0, 0.0, 0.1875), (0.0, -1.629e-07, 1.0, -0.5354), (0.0, -1.0, -1.629e-07, -0.0625), (0.0, 0.0, 0.0, 1.0)))
ob_l_leg.location = (-0.1875, -0.08975, 0.2937)
ob_l_leg.rotation_euler = (1.571, -0.0, 0.0)
ob_l_leg.lineart.crease_threshold = 0.0
ob_l_foot.parent = ob_l_leg
ob_l_foot.matrix_parent_inverse = Matrix(((1.0, 0.0, 0.0, 0.1875), (0.0, -1.629e-07, 1.0, -0.2937), (0.0, -1.0, -1.629e-07, -0.08975), (0.0, 0.0, 0.0, 1.0)))
ob_l_foot.location = (-0.1875, 0.01414, 0.1599)
ob_l_foot.rotation_euler = (1.571, -0.0, 0.0)
ob_l_foot.lineart.crease_threshold = 0.0
ob_l_finger_1.parent = ob_l_foot
ob_l_finger_1.matrix_parent_inverse = Matrix(((1.0, 0.0, 0.0, 0.1875), (0.0, -1.629e-07, 1.0, -0.1599), (0.0, -1.0, -1.629e-07, 0.01414), (0.0, 0.0, 0.0, 1.0)))
ob_l_finger_1.location = (-0.1875, 0.11, 0.09829)
ob_l_finger_1.rotation_euler = (1.571, -0.0, 0.0)
ob_l_finger_1.lineart.crease_threshold = 0.0
ob_l_finger_2.parent = ob_l_foot
ob_l_finger_2.matrix_parent_inverse = Matrix(((1.0, 0.0, 0.0, 0.1875), (0.0, -1.629e-07, 1.0, -0.1599), (0.0, -1.0, -1.629e-07, 0.01414), (0.0, 0.0, 0.0, 1.0)))
ob_l_finger_2.location = (-0.1861, 0.04584, 0.128)
ob_l_finger_2.rotation_euler = (1.571, -0.0, 0.0)
ob_l_finger_2.lineart.crease_threshold = 0.0

# ---- collection membership
col_collection_1.objects.link(ob_body)
col_collection_1.objects.link(ob_r_group_leg)
col_collection_1.objects.link(ob_r_leg)
col_collection_1.objects.link(ob_r_foot)
col_collection_1.objects.link(ob_r_finger_3)
col_collection_1.objects.link(ob_r_finger_2)
col_collection_1.objects.link(ob_r_finger_1)
col_collection_1.objects.link(ob_r_arm)
col_collection_1.objects.link(ob_r_hand)
col_collection_1.objects.link(ob_finger_005)
col_collection_1.objects.link(ob_finger_004)
col_collection_1.objects.link(ob_finger)
col_collection_1.objects.link(ob_l_arm)
col_collection_1.objects.link(ob_l_hand)
col_collection_1.objects.link(ob_finger_001)
col_collection_1.objects.link(ob_finger_002)
col_collection_1.objects.link(ob_finger_003)
col_collection_1.objects.link(ob_neck)
col_collection_1.objects.link(ob_head)
col_collection_1.objects.link(ob_horns)
col_collection_1.objects.link(ob_l_group_leg)
col_collection_1.objects.link(ob_l_leg)
col_collection_1.objects.link(ob_l_foot)
col_collection_1.objects.link(ob_l_finger_1)
col_collection_1.objects.link(ob_l_finger_2)

# ---- scene / render settings (as saved in the file)
scene.frame_start = 1; scene.frame_end = 250; scene.frame_set(1)
scene.render.engine = 'BLENDER_EEVEE_NEXT'
scene.render.resolution_percentage = 50
scene.render.dither_intensity = 0.0
scene.cycles.use_denoising = False
scene.cycles.samples = 128
scene.cycles.sampling_pattern = 'TABULATED_SOBOL'
scene.cycles.light_sampling_threshold = 0.0
scene.cycles.use_adaptive_sampling = False
scene.cycles.use_light_tree = False
scene.cycles.blur_glossy = 0.0
scene.cycles.sample_clamp_indirect = 0.0
scene.view_settings.view_transform = 'Standard'
bpy.context.view_layer.update()

# ---- added for rendering (the .blend has no active camera and no usable light): camera, sun
cam_auto = bpy.data.cameras.new('AutoCamera')
cam_auto.lens = 50.0
cam_auto.sensor_width = 36.0
cam_auto.clip_end = 1000.0
ob_auto_camera = bpy.data.objects.new('AutoCamera', cam_auto)
scene.collection.objects.link(ob_auto_camera)
ob_auto_camera.location = (2.15047, -2.95264, 2.50783)
ob_auto_camera.rotation_euler = (1.09748, -7.21219e-08, 0.694738)
scene.camera = ob_auto_camera
light_auto_sun = bpy.data.lights.new('AutoSun', 'SUN')
light_auto_sun.energy = 3.0
light_auto_sun.angle = 0.0523599
ob_auto_sun = bpy.data.objects.new('AutoSun', light_auto_sun)
scene.collection.objects.link(ob_auto_sun)
ob_auto_sun.rotation_euler = (0.872665, 0.174533, 0.523599)
bpy.context.view_layer.update()
